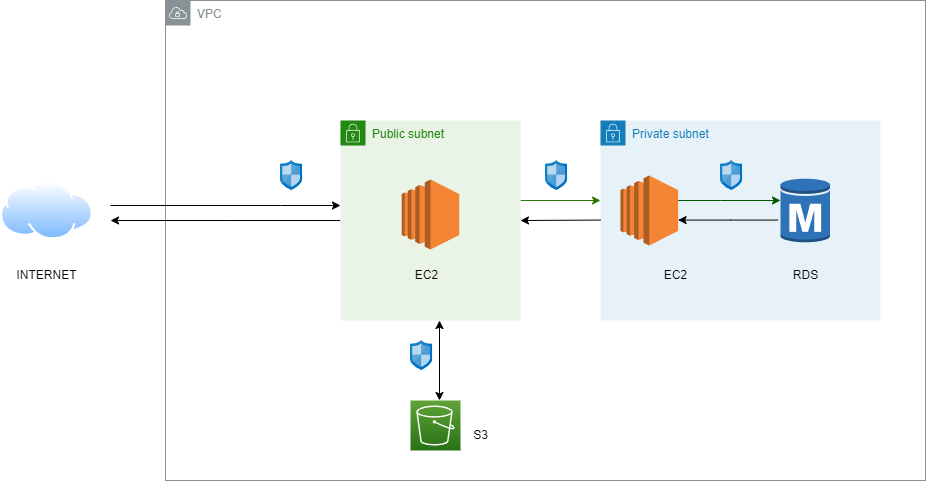

The diagram above was exported from draw.io. Its source (the exported page's mxGraphModel, read from the mxfile embedded in the PNG):
<mxGraphModel dx="2350" dy="824" grid="1" gridSize="10" guides="1" tooltips="1" connect="1" arrows="1" fold="1" page="1" pageScale="1" pageWidth="850" pageHeight="1100" math="0" shadow="0">
  <root>
    <mxCell id="0" />
    <mxCell id="1" parent="0" />
    <mxCell id="1Y7d8S-6VJcAw441uXBv-6" value="Private subnet" style="points=[[0,0],[0.25,0],[0.5,0],[0.75,0],[1,0],[1,0.25],[1,0.5],[1,0.75],[1,1],[0.75,1],[0.5,1],[0.25,1],[0,1],[0,0.75],[0,0.5],[0,0.25]];outlineConnect=0;gradientColor=none;html=1;whiteSpace=wrap;fontSize=12;fontStyle=0;container=1;pointerEvents=0;collapsible=0;recursiveResize=0;shape=mxgraph.aws4.group;grIcon=mxgraph.aws4.group_security_group;grStroke=0;strokeColor=#147EBA;fillColor=#E6F2F8;verticalAlign=top;align=left;spacingLeft=30;fontColor=#147EBA;dashed=0;" parent="1" vertex="1">
      <mxGeometry x="480" y="280" width="280" height="200" as="geometry" />
    </mxCell>
    <mxCell id="1Y7d8S-6VJcAw441uXBv-2" value="" style="outlineConnect=0;dashed=0;verticalLabelPosition=bottom;verticalAlign=top;align=center;html=1;shape=mxgraph.aws3.ec2;fillColor=#F58534;gradientColor=none;" parent="1Y7d8S-6VJcAw441uXBv-6" vertex="1">
      <mxGeometry x="20" y="55" width="57.58" height="70" as="geometry" />
    </mxCell>
    <mxCell id="1Y7d8S-6VJcAw441uXBv-21" value="EC2" style="text;html=1;align=center;verticalAlign=middle;resizable=0;points=[];autosize=1;strokeColor=none;fillColor=none;" parent="1Y7d8S-6VJcAw441uXBv-6" vertex="1">
      <mxGeometry x="50" y="140" width="50" height="30" as="geometry" />
    </mxCell>
    <mxCell id="1Y7d8S-6VJcAw441uXBv-20" value="RDS" style="text;html=1;align=center;verticalAlign=middle;resizable=0;points=[];autosize=1;strokeColor=none;fillColor=none;" parent="1Y7d8S-6VJcAw441uXBv-6" vertex="1">
      <mxGeometry x="180" y="140" width="50" height="30" as="geometry" />
    </mxCell>
    <mxCell id="1Y7d8S-6VJcAw441uXBv-27" value="" style="endArrow=classic;html=1;rounded=0;" parent="1Y7d8S-6VJcAw441uXBv-6" edge="1">
      <mxGeometry width="50" height="50" relative="1" as="geometry">
        <mxPoint x="177.58" y="99.57" as="sourcePoint" />
        <mxPoint x="77.58" y="99.57" as="targetPoint" />
        <Array as="points">
          <mxPoint x="130" y="99.57" />
        </Array>
      </mxGeometry>
    </mxCell>
    <mxCell id="1Y7d8S-6VJcAw441uXBv-1" value="VPC" style="sketch=0;outlineConnect=0;gradientColor=none;html=1;whiteSpace=wrap;fontSize=12;fontStyle=0;shape=mxgraph.aws4.group;grIcon=mxgraph.aws4.group_vpc;strokeColor=#879196;fillColor=none;verticalAlign=top;align=left;spacingLeft=30;fontColor=#879196;dashed=0;" parent="1" vertex="1">
      <mxGeometry x="45" y="160" width="760" height="480" as="geometry" />
    </mxCell>
    <mxCell id="1Y7d8S-6VJcAw441uXBv-4" value="" style="sketch=0;points=[[0,0,0],[0.25,0,0],[0.5,0,0],[0.75,0,0],[1,0,0],[0,1,0],[0.25,1,0],[0.5,1,0],[0.75,1,0],[1,1,0],[0,0.25,0],[0,0.5,0],[0,0.75,0],[1,0.25,0],[1,0.5,0],[1,0.75,0]];outlineConnect=0;fontColor=#232F3E;gradientColor=#60A337;gradientDirection=north;fillColor=#277116;strokeColor=#ffffff;dashed=0;verticalLabelPosition=bottom;verticalAlign=top;align=center;html=1;fontSize=12;fontStyle=0;aspect=fixed;shape=mxgraph.aws4.resourceIcon;resIcon=mxgraph.aws4.s3;" parent="1Y7d8S-6VJcAw441uXBv-1" vertex="1">
      <mxGeometry x="245" y="400" width="50" height="50" as="geometry" />
    </mxCell>
    <mxCell id="1Y7d8S-6VJcAw441uXBv-41" value="" style="image;sketch=0;aspect=fixed;html=1;points=[];align=center;fontSize=12;image=img/lib/mscae/Network_Security_Groups_Classic.svg;" parent="1Y7d8S-6VJcAw441uXBv-1" vertex="1">
      <mxGeometry x="245" y="340" width="22.2" height="30" as="geometry" />
    </mxCell>
    <mxCell id="1Y7d8S-6VJcAw441uXBv-18" value="" style="image;sketch=0;aspect=fixed;html=1;points=[];align=center;fontSize=12;image=img/lib/mscae/Network_Security_Groups_Classic.svg;" parent="1Y7d8S-6VJcAw441uXBv-1" vertex="1">
      <mxGeometry x="380" y="160" width="22.2" height="30" as="geometry" />
    </mxCell>
    <mxCell id="1Y7d8S-6VJcAw441uXBv-16" value="" style="image;sketch=0;aspect=fixed;html=1;points=[];align=center;fontSize=12;image=img/lib/mscae/Network_Security_Groups_Classic.svg;" parent="1Y7d8S-6VJcAw441uXBv-1" vertex="1">
      <mxGeometry x="115" y="160" width="22.2" height="30" as="geometry" />
    </mxCell>
    <mxCell id="1Y7d8S-6VJcAw441uXBv-47" value="" style="image;sketch=0;aspect=fixed;html=1;points=[];align=center;fontSize=12;image=img/lib/mscae/Network_Security_Groups_Classic.svg;" parent="1Y7d8S-6VJcAw441uXBv-1" vertex="1">
      <mxGeometry x="555" y="160" width="22.2" height="30" as="geometry" />
    </mxCell>
    <mxCell id="1Y7d8S-6VJcAw441uXBv-19" value="S3" style="text;html=1;align=center;verticalAlign=middle;resizable=0;points=[];autosize=1;strokeColor=none;fillColor=none;" parent="1Y7d8S-6VJcAw441uXBv-1" vertex="1">
      <mxGeometry x="295" y="420" width="40" height="30" as="geometry" />
    </mxCell>
    <mxCell id="1Y7d8S-6VJcAw441uXBv-11" style="edgeStyle=orthogonalEdgeStyle;rounded=0;orthogonalLoop=1;jettySize=auto;html=1;fillColor=#60a917;strokeColor=#2D7600;" parent="1" source="1Y7d8S-6VJcAw441uXBv-7" edge="1">
      <mxGeometry relative="1" as="geometry">
        <mxPoint x="480" y="360" as="targetPoint" />
        <Array as="points">
          <mxPoint x="480" y="360" />
        </Array>
      </mxGeometry>
    </mxCell>
    <mxCell id="1Y7d8S-6VJcAw441uXBv-39" style="edgeStyle=orthogonalEdgeStyle;rounded=0;orthogonalLoop=1;jettySize=auto;html=1;entryX=1;entryY=0.75;entryDx=0;entryDy=0;" parent="1" source="1Y7d8S-6VJcAw441uXBv-7" edge="1">
      <mxGeometry relative="1" as="geometry">
        <mxPoint x="-10" y="380" as="targetPoint" />
      </mxGeometry>
    </mxCell>
    <mxCell id="1Y7d8S-6VJcAw441uXBv-7" value="Public subnet" style="points=[[0,0],[0.25,0],[0.5,0],[0.75,0],[1,0],[1,0.25],[1,0.5],[1,0.75],[1,1],[0.75,1],[0.5,1],[0.25,1],[0,1],[0,0.75],[0,0.5],[0,0.25]];outlineConnect=0;gradientColor=none;html=1;whiteSpace=wrap;fontSize=12;fontStyle=0;container=1;pointerEvents=0;collapsible=0;recursiveResize=0;shape=mxgraph.aws4.group;grIcon=mxgraph.aws4.group_security_group;grStroke=0;strokeColor=#248814;fillColor=#E9F3E6;verticalAlign=top;align=left;spacingLeft=30;fontColor=#248814;dashed=0;" parent="1" vertex="1">
      <mxGeometry x="220" y="280" width="180" height="200" as="geometry" />
    </mxCell>
    <mxCell id="1Y7d8S-6VJcAw441uXBv-8" value="" style="outlineConnect=0;dashed=0;verticalLabelPosition=bottom;verticalAlign=top;align=center;html=1;shape=mxgraph.aws3.ec2;fillColor=#F58534;gradientColor=none;" parent="1Y7d8S-6VJcAw441uXBv-7" vertex="1">
      <mxGeometry x="61.20999999999998" y="59" width="57.58" height="70" as="geometry" />
    </mxCell>
    <mxCell id="1Y7d8S-6VJcAw441uXBv-22" value="EC2" style="text;html=1;align=center;verticalAlign=middle;resizable=0;points=[];autosize=1;strokeColor=none;fillColor=none;" parent="1Y7d8S-6VJcAw441uXBv-7" vertex="1">
      <mxGeometry x="61.210000000000036" y="140" width="50" height="30" as="geometry" />
    </mxCell>
    <mxCell id="1Y7d8S-6VJcAw441uXBv-3" value="" style="outlineConnect=0;dashed=0;verticalLabelPosition=bottom;verticalAlign=top;align=center;html=1;shape=mxgraph.aws3.rds_db_instance;fillColor=#2E73B8;gradientColor=none;" parent="1" vertex="1">
      <mxGeometry x="660" y="337" width="49.5" height="66" as="geometry" />
    </mxCell>
    <mxCell id="1Y7d8S-6VJcAw441uXBv-40" style="edgeStyle=orthogonalEdgeStyle;rounded=0;orthogonalLoop=1;jettySize=auto;html=1;" parent="1" target="1Y7d8S-6VJcAw441uXBv-7" edge="1">
      <mxGeometry relative="1" as="geometry">
        <mxPoint x="-10" y="364.9999999999998" as="sourcePoint" />
        <Array as="points">
          <mxPoint x="160" y="365" />
          <mxPoint x="160" y="365" />
        </Array>
      </mxGeometry>
    </mxCell>
    <mxCell id="1Y7d8S-6VJcAw441uXBv-12" style="edgeStyle=orthogonalEdgeStyle;rounded=0;orthogonalLoop=1;jettySize=auto;html=1;fillColor=#008a00;strokeColor=#005700;" parent="1" source="1Y7d8S-6VJcAw441uXBv-2" target="1Y7d8S-6VJcAw441uXBv-3" edge="1">
      <mxGeometry relative="1" as="geometry">
        <Array as="points">
          <mxPoint x="600" y="360" />
          <mxPoint x="600" y="360" />
        </Array>
      </mxGeometry>
    </mxCell>
    <mxCell id="1Y7d8S-6VJcAw441uXBv-23" value="INTERNET" style="text;html=1;align=center;verticalAlign=middle;resizable=0;points=[];autosize=1;strokeColor=none;fillColor=none;" parent="1" vertex="1">
      <mxGeometry x="-113.57" y="420" width="80" height="30" as="geometry" />
    </mxCell>
    <mxCell id="1Y7d8S-6VJcAw441uXBv-29" value="" style="endArrow=classic;html=1;rounded=0;" parent="1" edge="1">
      <mxGeometry width="50" height="50" relative="1" as="geometry">
        <mxPoint x="480" y="379.57" as="sourcePoint" />
        <mxPoint x="400" y="380" as="targetPoint" />
      </mxGeometry>
    </mxCell>
    <mxCell id="1Y7d8S-6VJcAw441uXBv-38" value="" style="endArrow=classic;startArrow=classic;html=1;rounded=0;" parent="1" edge="1">
      <mxGeometry width="50" height="50" relative="1" as="geometry">
        <mxPoint x="319" y="560" as="sourcePoint" />
        <mxPoint x="319" y="480" as="targetPoint" />
      </mxGeometry>
    </mxCell>
    <mxCell id="1Y7d8S-6VJcAw441uXBv-48" value="" style="image;aspect=fixed;perimeter=ellipsePerimeter;html=1;align=center;shadow=0;dashed=0;spacingTop=3;image=img/lib/active_directory/internet_cloud.svg;" parent="1" vertex="1">
      <mxGeometry x="-120" y="340.75" width="92.86" height="58.5" as="geometry" />
    </mxCell>
  </root>
</mxGraphModel>